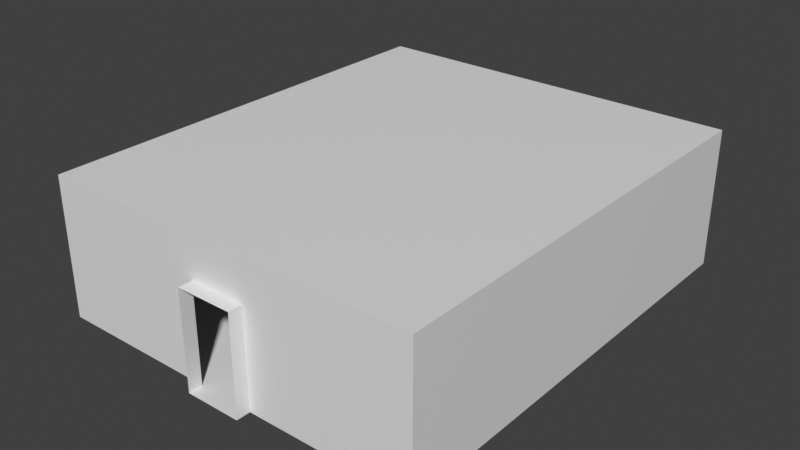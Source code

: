 # Source: room1.blend  (saved by Blender 4.0.36; exported with 4.5.12 LTS)
import bpy
from mathutils import Matrix  # noqa: F401  (used for matrix-valued properties, if any)

bpy.ops.wm.read_factory_settings(use_empty=True)
scene = bpy.context.scene
scene.name = 'Scene'

# ---- materials (node trees are filled in below, after node groups)
mat_walls = bpy.data.materials.new('Walls')
mat_walls.use_transparent_shadow = False
mat_floor = bpy.data.materials.new('Floor')
mat_floor.use_transparent_shadow = False

# ---- material node trees
mat_walls.use_nodes = True; mat_walls.node_tree.nodes.clear()
_N = mat_walls.node_tree.nodes; _L = mat_walls.node_tree.links
n0 = _N.new('ShaderNodeBsdfPrincipled'); n0.name = 'Principled BSDF'; n0.location = (10, 300)
n0.distribution = 'GGX'
n0.subsurface_method = 'RANDOM_WALK_SKIN'
n0.inputs[3].default_value = 1.45
n0.inputs[27].default_value = (0.0, 0.0, 0.0, 1.0)
n0.inputs[28].default_value = 1.0
n1 = _N.new('ShaderNodeOutputMaterial'); n1.name = 'Material Output'; n1.location = (300, 300)
_L.new(n0.outputs[0], n1.inputs[0])
n1.is_active_output = True
mat_floor.use_nodes = True; mat_floor.node_tree.nodes.clear()
_N = mat_floor.node_tree.nodes; _L = mat_floor.node_tree.links
n0 = _N.new('ShaderNodeBsdfPrincipled'); n0.name = 'Principled BSDF'; n0.location = (10, 300)
n0.distribution = 'GGX'
n0.subsurface_method = 'RANDOM_WALK_SKIN'
n0.inputs[3].default_value = 1.45
n0.inputs[27].default_value = (0.0, 0.0, 0.0, 1.0)
n0.inputs[28].default_value = 1.0
n1 = _N.new('ShaderNodeOutputMaterial'); n1.name = 'Material Output'; n1.location = (300, 300)
_L.new(n0.outputs[0], n1.inputs[0])
n1.is_active_output = True

# ---- world
world_world = bpy.data.worlds.new('World'); scene.world = world_world
world_world.use_nodes = True; world_world.node_tree.nodes.clear()
_N = world_world.node_tree.nodes; _L = world_world.node_tree.links
n0 = _N.new('ShaderNodeOutputWorld'); n0.name = 'World Output'; n0.location = (300, 300)
n1 = _N.new('ShaderNodeBackground'); n1.name = 'Background'; n1.location = (10, 300)
n1.inputs[0].default_value = (0.05088, 0.05088, 0.05088, 1.0)
_L.new(n1.outputs[0], n0.inputs[0])
n0.is_active_output = True
world_world.color = (0.05088, 0.05088, 0.05088)
world_world.use_sun_shadow = False
world_world.sun_shadow_jitter_overblur = 0.0

# ---- meshes
me_cube = bpy.data.meshes.new('Cube')
me_cube.from_pydata([(-0.625, -10.0, 0.0), (-0.625, -10.0, 2.19), (0.625, -10.0, 0.0), (0.625, -10.0, 2.19), (4.283, 0.0, 0.0), (4.283, 0.0, 3.118), (-4.289, -10.0, 0.0), (4.283, -10.0, 0.0), (-4.289, -10.0, 3.118), (4.283, -10.0, 3.118), (-0.625, 0.0, 0.0), (-0.625, 0.0, 2.19), (0.625, 0.0, 0.0), (0.625, 0.0, 2.19), (-4.289, 0.0, 0.0), (-4.289, 0.0, 3.118), (-0.625, -10.31, 0.0), (-0.625, -10.31, 2.19), (0.625, -10.31, 0.0), (0.625, -10.31, 2.19)], [], [(14, 15, 8, 6), (5, 9, 8, 15), (7, 9, 5, 4), (11, 15, 14, 10), (12, 10, 0, 2), (0, 10, 14, 6), (1, 0, 6, 8), (3, 1, 8, 9), (2, 3, 9, 7), (4, 12, 2, 7), (13, 5, 15, 11), (12, 4, 5, 13), (1, 3, 19, 17), (2, 0, 16, 18), (3, 2, 18, 19), (0, 1, 17, 16)])
me_cube.polygons.foreach_set('material_index', [0, 0, 0, 0, 1, 1, 0, 0, 0, 1, 0, 0, 0, 1, 0, 0])
_uv = me_cube.uv_layers.new(name='UVMap')
_uv.uv.foreach_set('vector', [2.831, 1.079, 2.831, 2.038, -0.2453, 2.038, -0.2453, 1.079, -0.2453, 1.077, -0.2453, -1.999, 1.394, -1.999, 1.394, 1.077, -0.2453, 2.999, -0.2453, 2.04, 2.831, 2.04, 2.831, 2.999, 2.07, -0.986, 2.355, -0.3594, 1.396, -0.3594, 1.396, -0.986, 0.5806, 3.0, -0.04754, 3.0, -0.04753, -2.0, 0.5806, -2.0, -0.04753, -2.0, -0.04754, 3.0, -1.066, 3.0, -1.066, -2.0, -0.8738, 1.751, -0.8738, 1.077, -0.2472, 1.077, -0.2472, 2.036, -1.26, 1.751, -0.8738, 1.751, -0.2472, 2.036, -1.887, 2.036, -1.26, 1.077, -1.26, 1.751, -1.887, 2.036, -1.887, 1.077, 1.599, 3.0, 0.5806, 3.0, 0.5806, -2.0, 1.599, -2.0, 2.07, -1.372, 2.355, -1.999, 2.355, -0.3594, 2.07, -0.986, 1.396, -1.372, 1.396, -1.999, 2.355, -1.999, 2.07, -1.372, -0.8738, 1.751, -1.26, 1.751, -1.26, 1.751, -0.8738, 1.751, 0.5806, -2.0, -0.04753, -2.0, -0.04753, -2.0, 0.5806, -2.0, -1.26, 1.751, -1.26, 1.077, -1.26, 1.077, -1.26, 1.751, -0.8738, 1.077, -0.8738, 1.751, -0.8738, 1.751, -0.8738, 1.077])
me_cube.materials.append(mat_walls)
me_cube.materials.append(mat_floor)
me_cube.use_remesh_fix_poles = True
me_cube.use_remesh_preserve_attributes = False
me_cube.update()

# ---- objects
ob_cube = bpy.data.objects.new('Cube', me_cube)
ob_locker_009 = bpy.data.objects.new('Locker.009', None)
ob_locker_008 = bpy.data.objects.new('Locker.008', None)
ob_locker_007 = bpy.data.objects.new('Locker.007', None)
ob_locker_006 = bpy.data.objects.new('Locker.006', None)
ob_locker_005 = bpy.data.objects.new('Locker.005', None)
ob_locker_004 = bpy.data.objects.new('Locker.004', None)
ob_locker_003 = bpy.data.objects.new('Locker.003', None)
ob_locker_002 = bpy.data.objects.new('Locker.002', None)
ob_locker_001 = bpy.data.objects.new('Locker.001', None)
ob_locker_000 = bpy.data.objects.new('Locker.000', None)
ob_doorpos = bpy.data.objects.new('DoorPos', None)

# ---- transforms, parenting, visibility, modifiers, constraints
ob_cube.location = (0.0, 0.0, 0.0)
_m = ob_cube.modifiers.new('Subdivision', 'SUBSURF')
_m.subdivision_type = 'SIMPLE'
_m.render_levels = 1
ob_locker_009.location = (-4.289, -1.176, 0.0)
ob_locker_008.location = (-4.289, -3.063, 0.0)
ob_locker_007.location = (-4.289, -4.88, 0.0)
ob_locker_006.location = (-4.289, -6.847, 0.0)
ob_locker_005.location = (-4.289, -8.734, 0.0)
ob_locker_004.location = (4.283, -1.146, 0.0)
ob_locker_003.location = (4.283, -3.033, 0.0)
ob_locker_002.location = (4.283, -5.0, 0.0)
ob_locker_001.location = (4.283, -6.818, 0.0)
ob_locker_000.location = (4.283, -8.704, 0.0)
ob_doorpos.location = (0.0, -10.31, 0.0)

# ---- collection membership
scene.collection.objects.link(ob_cube)
scene.collection.objects.link(ob_locker_009)
scene.collection.objects.link(ob_locker_008)
scene.collection.objects.link(ob_locker_007)
scene.collection.objects.link(ob_locker_006)
scene.collection.objects.link(ob_locker_005)
scene.collection.objects.link(ob_locker_004)
scene.collection.objects.link(ob_locker_003)
scene.collection.objects.link(ob_locker_002)
scene.collection.objects.link(ob_locker_001)
scene.collection.objects.link(ob_locker_000)
scene.collection.objects.link(ob_doorpos)

# ---- scene / render settings (as saved in the file)
scene.frame_start = 1; scene.frame_end = 250; scene.frame_set(1)
scene.render.engine = 'BLENDER_EEVEE_NEXT'
scene.cycles.sampling_pattern = 'TABULATED_SOBOL'
scene.cycles.use_light_tree = False
scene.view_settings.view_transform = 'Standard'
bpy.context.view_layer.update()

# ---- added for rendering (the .blend has no active camera and no usable light): camera, sun
cam_auto = bpy.data.cameras.new('AutoCamera')
cam_auto.lens = 50.0
cam_auto.sensor_width = 36.0
cam_auto.clip_end = 1000.0
ob_auto_camera = bpy.data.objects.new('AutoCamera', cam_auto)
scene.collection.objects.link(ob_auto_camera)
ob_auto_camera.location = (12.735, -20.4423, 11.7495)
ob_auto_camera.rotation_euler = (1.09748, -7.21219e-08, 0.694738)
scene.camera = ob_auto_camera
light_auto_sun = bpy.data.lights.new('AutoSun', 'SUN')
light_auto_sun.energy = 3.0
light_auto_sun.angle = 0.0523599
ob_auto_sun = bpy.data.objects.new('AutoSun', light_auto_sun)
scene.collection.objects.link(ob_auto_sun)
ob_auto_sun.rotation_euler = (0.872665, 0.174533, 0.523599)
bpy.context.view_layer.update()
